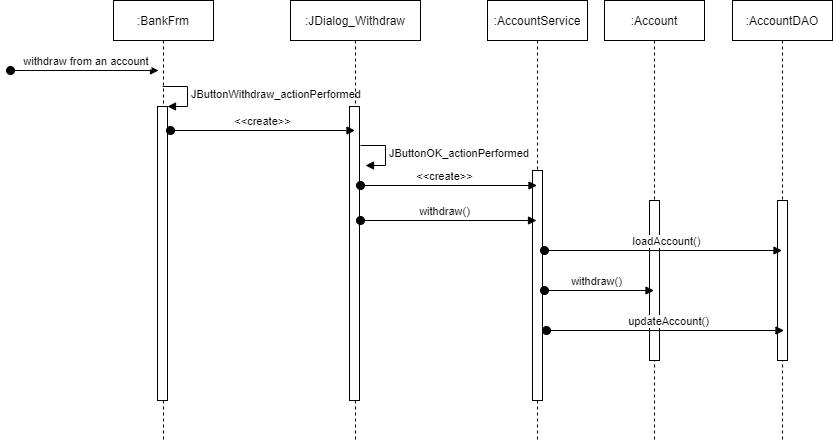

The diagram above was exported from draw.io. Its source (the exported page's mxGraphModel, read from the mxfile embedded in the PNG):
<mxGraphModel dx="2959" dy="492" grid="1" gridSize="10" guides="1" tooltips="1" connect="1" arrows="1" fold="1" page="1" pageScale="1" pageWidth="850" pageHeight="1100" math="0" shadow="0">
  <root>
    <mxCell id="0" />
    <mxCell id="1" parent="0" />
    <mxCell id="3nuBFxr9cyL0pnOWT2aG-1" value=":AccountService" style="shape=umlLifeline;perimeter=lifelinePerimeter;container=1;collapsible=0;recursiveResize=0;rounded=0;shadow=0;strokeWidth=1;" parent="1" vertex="1">
      <mxGeometry x="-369" y="80" width="100" height="440" as="geometry" />
    </mxCell>
    <mxCell id="eTb7ikXqM6L-fqKEgFi2-3" value="" style="html=1;points=[];perimeter=orthogonalPerimeter;" parent="3nuBFxr9cyL0pnOWT2aG-1" vertex="1">
      <mxGeometry x="45" y="170" width="10" height="230" as="geometry" />
    </mxCell>
    <mxCell id="3nuBFxr9cyL0pnOWT2aG-5" value=":Account" style="shape=umlLifeline;perimeter=lifelinePerimeter;container=1;collapsible=0;recursiveResize=0;rounded=0;shadow=0;strokeWidth=1;" parent="1" vertex="1">
      <mxGeometry x="-252" y="80" width="100" height="440" as="geometry" />
    </mxCell>
    <mxCell id="3nuBFxr9cyL0pnOWT2aG-6" value="" style="points=[];perimeter=orthogonalPerimeter;rounded=0;shadow=0;strokeWidth=1;" parent="3nuBFxr9cyL0pnOWT2aG-5" vertex="1">
      <mxGeometry x="45" y="200" width="10" height="160" as="geometry" />
    </mxCell>
    <mxCell id="eTb7ikXqM6L-fqKEgFi2-1" value=":AccountDAO" style="shape=umlLifeline;perimeter=lifelinePerimeter;container=1;collapsible=0;recursiveResize=0;rounded=0;shadow=0;strokeWidth=1;" parent="1" vertex="1">
      <mxGeometry x="-124" y="80" width="100" height="440" as="geometry" />
    </mxCell>
    <mxCell id="eTb7ikXqM6L-fqKEgFi2-2" value="" style="points=[];perimeter=orthogonalPerimeter;rounded=0;shadow=0;strokeWidth=1;" parent="eTb7ikXqM6L-fqKEgFi2-1" vertex="1">
      <mxGeometry x="45" y="200" width="10" height="160" as="geometry" />
    </mxCell>
    <mxCell id="eTb7ikXqM6L-fqKEgFi2-5" value=":BankFrm" style="shape=umlLifeline;perimeter=lifelinePerimeter;container=1;collapsible=0;recursiveResize=0;rounded=0;shadow=0;strokeWidth=1;" parent="1" vertex="1">
      <mxGeometry x="-743" y="80" width="100" height="440" as="geometry" />
    </mxCell>
    <mxCell id="eTb7ikXqM6L-fqKEgFi2-6" value="withdraw from an account" style="verticalAlign=bottom;startArrow=oval;endArrow=block;startSize=8;shadow=0;strokeWidth=1;" parent="eTb7ikXqM6L-fqKEgFi2-5" edge="1">
      <mxGeometry x="0.027" relative="1" as="geometry">
        <mxPoint x="-103" y="70" as="sourcePoint" />
        <mxPoint x="45" y="70" as="targetPoint" />
        <mxPoint as="offset" />
      </mxGeometry>
    </mxCell>
    <mxCell id="eTb7ikXqM6L-fqKEgFi2-9" value="" style="html=1;points=[];perimeter=orthogonalPerimeter;" parent="eTb7ikXqM6L-fqKEgFi2-5" vertex="1">
      <mxGeometry x="44" y="106" width="10" height="294" as="geometry" />
    </mxCell>
    <mxCell id="eTb7ikXqM6L-fqKEgFi2-10" value="JButtonWithdraw_actionPerformed" style="edgeStyle=orthogonalEdgeStyle;html=1;align=left;spacingLeft=2;endArrow=block;rounded=0;entryX=1;entryY=0;" parent="eTb7ikXqM6L-fqKEgFi2-5" target="eTb7ikXqM6L-fqKEgFi2-9" edge="1">
      <mxGeometry relative="1" as="geometry">
        <mxPoint x="49" y="86" as="sourcePoint" />
        <Array as="points">
          <mxPoint x="74" y="86" />
        </Array>
      </mxGeometry>
    </mxCell>
    <mxCell id="eTb7ikXqM6L-fqKEgFi2-11" value=":JDialog_Withdraw" style="shape=umlLifeline;perimeter=lifelinePerimeter;container=1;collapsible=0;recursiveResize=0;rounded=0;shadow=0;strokeWidth=1;" parent="1" vertex="1">
      <mxGeometry x="-566" y="80" width="130" height="440" as="geometry" />
    </mxCell>
    <mxCell id="eTb7ikXqM6L-fqKEgFi2-13" value="" style="html=1;points=[];perimeter=orthogonalPerimeter;" parent="eTb7ikXqM6L-fqKEgFi2-11" vertex="1">
      <mxGeometry x="59" y="106" width="10" height="294" as="geometry" />
    </mxCell>
    <mxCell id="eTb7ikXqM6L-fqKEgFi2-15" value="&amp;lt;&amp;lt;create&amp;gt;&amp;gt;" style="html=1;verticalAlign=bottom;startArrow=oval;startFill=1;endArrow=block;startSize=8;" parent="1" target="eTb7ikXqM6L-fqKEgFi2-11" edge="1">
      <mxGeometry width="60" relative="1" as="geometry">
        <mxPoint x="-686" y="210" as="sourcePoint" />
        <mxPoint x="-626" y="210" as="targetPoint" />
      </mxGeometry>
    </mxCell>
    <mxCell id="eTb7ikXqM6L-fqKEgFi2-16" value="JButtonOK_actionPerformed" style="edgeStyle=orthogonalEdgeStyle;html=1;align=left;spacingLeft=2;endArrow=block;rounded=0;entryX=1;entryY=0;" parent="1" edge="1">
      <mxGeometry relative="1" as="geometry">
        <mxPoint x="-496" y="225" as="sourcePoint" />
        <Array as="points">
          <mxPoint x="-471" y="225" />
        </Array>
        <mxPoint x="-491" y="244.9999999999999" as="targetPoint" />
      </mxGeometry>
    </mxCell>
    <mxCell id="eTb7ikXqM6L-fqKEgFi2-17" value="&amp;lt;&amp;lt;create&amp;gt;&amp;gt;" style="html=1;verticalAlign=bottom;startArrow=oval;startFill=1;endArrow=block;startSize=8;" parent="1" target="3nuBFxr9cyL0pnOWT2aG-1" edge="1">
      <mxGeometry x="-0.0501" width="60" relative="1" as="geometry">
        <mxPoint x="-496" y="265" as="sourcePoint" />
        <mxPoint x="-436" y="265" as="targetPoint" />
        <mxPoint as="offset" />
      </mxGeometry>
    </mxCell>
    <mxCell id="eTb7ikXqM6L-fqKEgFi2-18" value="withdraw()" style="html=1;verticalAlign=bottom;startArrow=oval;startFill=1;endArrow=block;startSize=8;" parent="1" edge="1">
      <mxGeometry x="-0.0501" width="60" relative="1" as="geometry">
        <mxPoint x="-496" y="300" as="sourcePoint" />
        <mxPoint x="-320" y="300" as="targetPoint" />
        <mxPoint as="offset" />
      </mxGeometry>
    </mxCell>
    <mxCell id="eTb7ikXqM6L-fqKEgFi2-26" value="loadAccount()" style="html=1;verticalAlign=bottom;startArrow=oval;startFill=1;endArrow=block;startSize=8;" parent="1" target="eTb7ikXqM6L-fqKEgFi2-1" edge="1">
      <mxGeometry x="0.0274" width="60" relative="1" as="geometry">
        <mxPoint x="-312" y="330" as="sourcePoint" />
        <mxPoint x="-252" y="330" as="targetPoint" />
        <mxPoint as="offset" />
      </mxGeometry>
    </mxCell>
    <mxCell id="eTb7ikXqM6L-fqKEgFi2-27" value="withdraw()" style="html=1;verticalAlign=bottom;startArrow=oval;startFill=1;endArrow=block;startSize=8;" parent="1" target="3nuBFxr9cyL0pnOWT2aG-5" edge="1">
      <mxGeometry x="-0.0502" width="60" relative="1" as="geometry">
        <mxPoint x="-312" y="370" as="sourcePoint" />
        <mxPoint x="-252" y="370" as="targetPoint" />
        <mxPoint as="offset" />
      </mxGeometry>
    </mxCell>
    <mxCell id="eTb7ikXqM6L-fqKEgFi2-28" value="updateAccount()" style="html=1;verticalAlign=bottom;startArrow=oval;startFill=1;endArrow=block;startSize=8;" parent="1" edge="1">
      <mxGeometry x="0.0274" width="60" relative="1" as="geometry">
        <mxPoint x="-310" y="410" as="sourcePoint" />
        <mxPoint x="-72.5" y="410" as="targetPoint" />
        <mxPoint as="offset" />
      </mxGeometry>
    </mxCell>
  </root>
</mxGraphModel>